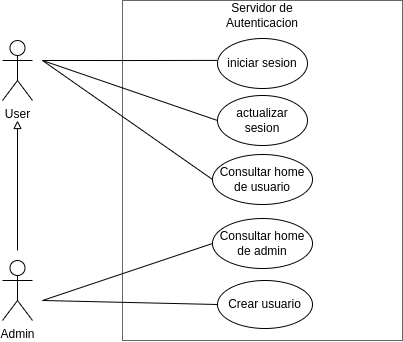

The diagram above was exported from draw.io. Its source (the exported page's mxGraphModel, read from the mxfile embedded in the PNG):
<mxGraphModel dx="719" dy="389" grid="1" gridSize="10" guides="1" tooltips="1" connect="1" arrows="1" fold="1" page="1" pageScale="1" pageWidth="827" pageHeight="1169" math="0" shadow="0">
  <root>
    <mxCell id="WIyWlLk6GJQsqaUBKTNV-0" />
    <mxCell id="WIyWlLk6GJQsqaUBKTNV-1" parent="WIyWlLk6GJQsqaUBKTNV-0" />
    <mxCell id="_AGZj8EFpH8WS0I3JLnz-0" value="User" style="shape=umlActor;verticalLabelPosition=bottom;verticalAlign=top;html=1;outlineConnect=0;" vertex="1" parent="WIyWlLk6GJQsqaUBKTNV-1">
      <mxGeometry x="120" y="180" width="30" height="60" as="geometry" />
    </mxCell>
    <mxCell id="_AGZj8EFpH8WS0I3JLnz-12" style="edgeStyle=orthogonalEdgeStyle;rounded=0;orthogonalLoop=1;jettySize=auto;html=1;endArrow=block;endFill=0;" edge="1" parent="WIyWlLk6GJQsqaUBKTNV-1">
      <mxGeometry relative="1" as="geometry">
        <mxPoint x="135" y="260" as="targetPoint" />
        <mxPoint x="135" y="390" as="sourcePoint" />
      </mxGeometry>
    </mxCell>
    <mxCell id="_AGZj8EFpH8WS0I3JLnz-1" value="Admin" style="shape=umlActor;verticalLabelPosition=bottom;verticalAlign=top;html=1;outlineConnect=0;" vertex="1" parent="WIyWlLk6GJQsqaUBKTNV-1">
      <mxGeometry x="120" y="400" width="30" height="60" as="geometry" />
    </mxCell>
    <mxCell id="_AGZj8EFpH8WS0I3JLnz-4" value="" style="whiteSpace=wrap;html=1;fillColor=none;fontColor=#333333;strokeColor=#666666;" vertex="1" parent="WIyWlLk6GJQsqaUBKTNV-1">
      <mxGeometry x="240" y="140" width="280" height="340" as="geometry" />
    </mxCell>
    <mxCell id="_AGZj8EFpH8WS0I3JLnz-8" value="Crear usuario" style="ellipse;whiteSpace=wrap;html=1;fillColor=none;" vertex="1" parent="WIyWlLk6GJQsqaUBKTNV-1">
      <mxGeometry x="335" y="420" width="95" height="48" as="geometry" />
    </mxCell>
    <mxCell id="_AGZj8EFpH8WS0I3JLnz-13" value="iniciar sesion" style="ellipse;whiteSpace=wrap;html=1;fillColor=none;" vertex="1" parent="WIyWlLk6GJQsqaUBKTNV-1">
      <mxGeometry x="335" y="178" width="90" height="50" as="geometry" />
    </mxCell>
    <mxCell id="_AGZj8EFpH8WS0I3JLnz-14" value="actualizar sesion" style="ellipse;whiteSpace=wrap;html=1;fillColor=none;" vertex="1" parent="WIyWlLk6GJQsqaUBKTNV-1">
      <mxGeometry x="335" y="235" width="90" height="50" as="geometry" />
    </mxCell>
    <mxCell id="_AGZj8EFpH8WS0I3JLnz-15" value="Consultar home&lt;br&gt;de usuario" style="ellipse;whiteSpace=wrap;html=1;fillColor=none;" vertex="1" parent="WIyWlLk6GJQsqaUBKTNV-1">
      <mxGeometry x="330" y="294" width="100" height="50" as="geometry" />
    </mxCell>
    <mxCell id="_AGZj8EFpH8WS0I3JLnz-16" value="Consultar home&lt;br&gt;de admin" style="ellipse;whiteSpace=wrap;html=1;fillColor=none;" vertex="1" parent="WIyWlLk6GJQsqaUBKTNV-1">
      <mxGeometry x="330" y="358" width="100" height="50" as="geometry" />
    </mxCell>
    <mxCell id="_AGZj8EFpH8WS0I3JLnz-18" value="" style="endArrow=none;html=1;edgeStyle=orthogonalEdgeStyle;rounded=0;entryX=-0.006;entryY=0.438;entryDx=0;entryDy=0;entryPerimeter=0;" edge="1" parent="WIyWlLk6GJQsqaUBKTNV-1" target="_AGZj8EFpH8WS0I3JLnz-13">
      <mxGeometry relative="1" as="geometry">
        <mxPoint x="160" y="199.99999999999997" as="sourcePoint" />
        <mxPoint x="320" y="199.99999999999997" as="targetPoint" />
      </mxGeometry>
    </mxCell>
    <mxCell id="_AGZj8EFpH8WS0I3JLnz-21" value="" style="endArrow=none;html=1;rounded=0;entryX=0;entryY=0.5;entryDx=0;entryDy=0;" edge="1" parent="WIyWlLk6GJQsqaUBKTNV-1" target="_AGZj8EFpH8WS0I3JLnz-14">
      <mxGeometry relative="1" as="geometry">
        <mxPoint x="160" y="200" as="sourcePoint" />
        <mxPoint x="344.4599999999999" y="209.89999999999998" as="targetPoint" />
      </mxGeometry>
    </mxCell>
    <mxCell id="_AGZj8EFpH8WS0I3JLnz-22" value="" style="endArrow=none;html=1;rounded=0;entryX=0;entryY=0.5;entryDx=0;entryDy=0;" edge="1" parent="WIyWlLk6GJQsqaUBKTNV-1" target="_AGZj8EFpH8WS0I3JLnz-15">
      <mxGeometry relative="1" as="geometry">
        <mxPoint x="160" y="200" as="sourcePoint" />
        <mxPoint x="345" y="273" as="targetPoint" />
      </mxGeometry>
    </mxCell>
    <mxCell id="_AGZj8EFpH8WS0I3JLnz-23" value="" style="endArrow=none;html=1;rounded=0;entryX=0;entryY=0.5;entryDx=0;entryDy=0;" edge="1" parent="WIyWlLk6GJQsqaUBKTNV-1" target="_AGZj8EFpH8WS0I3JLnz-16">
      <mxGeometry relative="1" as="geometry">
        <mxPoint x="160" y="440" as="sourcePoint" />
        <mxPoint x="340" y="391" as="targetPoint" />
      </mxGeometry>
    </mxCell>
    <mxCell id="_AGZj8EFpH8WS0I3JLnz-24" value="" style="endArrow=none;html=1;rounded=0;entryX=0;entryY=0.5;entryDx=0;entryDy=0;" edge="1" parent="WIyWlLk6GJQsqaUBKTNV-1" target="_AGZj8EFpH8WS0I3JLnz-8">
      <mxGeometry relative="1" as="geometry">
        <mxPoint x="160" y="440" as="sourcePoint" />
        <mxPoint x="340" y="393" as="targetPoint" />
      </mxGeometry>
    </mxCell>
    <mxCell id="_AGZj8EFpH8WS0I3JLnz-25" value="&lt;span style=&quot;&quot;&gt;Servidor de&lt;/span&gt;&lt;br style=&quot;border-color: var(--border-color); padding: 0px; margin: 0px;&quot;&gt;&lt;span style=&quot;&quot;&gt;Autenticacion&lt;/span&gt;" style="text;html=1;strokeColor=none;fillColor=none;align=center;verticalAlign=middle;whiteSpace=wrap;rounded=0;" vertex="1" parent="WIyWlLk6GJQsqaUBKTNV-1">
      <mxGeometry x="300" y="140" width="160" height="30" as="geometry" />
    </mxCell>
  </root>
</mxGraphModel>